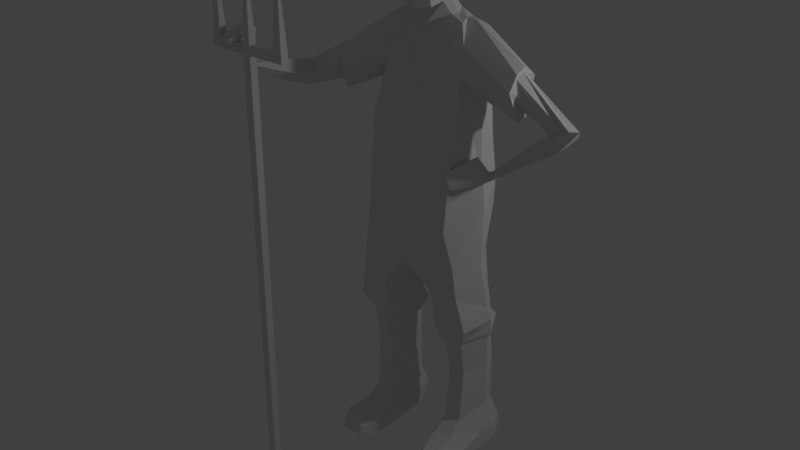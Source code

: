 # Source: farmer.blend  (saved by Blender 2.79.0; exported with 4.5.12 LTS)
import bpy
from mathutils import Matrix  # noqa: F401  (used for matrix-valued properties, if any)

bpy.ops.wm.read_factory_settings(use_empty=True)
scene = bpy.context.scene
scene.name = 'Scene'

# ---- collections
col_collection_1 = bpy.data.collections.new('Collection 1'); scene.collection.children.link(col_collection_1)

# ---- materials (node trees are filled in below, after node groups)
mat_material = bpy.data.materials.new('Material')
mat_material.alpha_threshold = 0.0
mat_material.use_transparent_shadow = False
mat_material.roughness = 0.5
mat_material.line_color = (0.0, 0.0, 0.0, 1.0)

# ---- material node trees

# ---- world
world_world = bpy.data.worlds.new('World'); scene.world = world_world
world_world.color = (0.05088, 0.05088, 0.05088)
world_world.use_sun_shadow = False
world_world.sun_shadow_jitter_overblur = 0.0
world_world.cycles.sampling_method = 'MANUAL'

# ---- lights
light_lamp = bpy.data.lights.new('Lamp', 'POINT')
light_lamp.transmission_factor = 0.0
light_lamp.cutoff_distance = 30.0
light_lamp.energy = 100.0
light_lamp.shadow_buffer_clip_start = 1.001
light_lamp.shadow_soft_size = 0.1
light_lamp.shadow_maximum_resolution = 0.006
light_lamp.use_absolute_resolution = True

# ---- meshes
me_cube_004 = bpy.data.meshes.new('Cube.004')
me_cube_004.from_pydata([(-1.063, -0.4157, 5.048), (-1.044, -0.4957, 4.89), (-1.082, -0.2934, 5.079), (-0.6292, 0.1734, 4.16), (-0.5728, -0.5032, 4.349), (-0.6879, -0.1179, 3.798), (-0.6628, 0.2198, 3.613), (-0.5172, 0.2539, 4.994), (-0.5597, -0.5836, 3.607), (-0.7816, -0.1929, 3.707), (-0.517, -0.3341, 4.947), (-0.6682, -0.09898, 4.685), (-0.6429, 0.2276, 3.294), (-0.5546, -0.6277, 3.165), (-0.8089, -0.193, 3.404), (-0.8543, 0.146, 0.003167), (-0.8451, -0.155, 0.003053), (-0.7749, 0.3444, 0.001753), (-0.4231, 0.3444, 0.002414), (-0.3458, -0.1577, 0.001734), (-0.3475, 0.1453, 0.001715), (-0.3646, 0.03876, 0.5287), (-0.6649, -0.3571, 0.4585), (-0.6783, 0.285, 0.5162), (-0.8901, -0.06733, 1.891), (-0.6404, 0.2491, 1.838), (-0.393, -0.5512, 1.871), (-0.8002, -0.5013, 1.867), (-0.4063, 0.2372, 1.809), (-0.1518, 0.02276, 1.789), (-0.4604, 0.285, 0.4798), (-0.4341, -0.3571, 0.43), (-0.7763, 0.03875, 0.5689), (-0.6045, 0.1601, 2.716), (-0.653, -0.5713, 2.719), (-0.01508, -0.2124, 2.5), (-0.8101, -0.2295, 2.718), (-0.1671, -0.6221, 2.497), (-0.1446, 0.1392, 2.747), (-0.8587, -0.125, 2.076), (-0.347, -0.5793, 2.322), (-0.2921, 0.2165, 2.028), (-0.6522, 0.168, 2.221), (-0.7022, -0.557, 2.322), (-0.1297, -0.1334, 2.022), (-0.834, -0.06603, 1.598), (-0.4776, -0.432, 1.587), (-0.4286, 0.2524, 1.603), (-0.6231, 0.2807, 1.632), (-0.6772, -0.3968, 1.619), (-0.3203, -0.06319, 1.526), (-0.7929, 0.01107, 1.138), (-0.4694, -0.3168, 1.148), (-0.4386, 0.2458, 1.084), (-0.704, 0.2469, 1.126), (-0.6753, -0.3166, 1.178), (-0.3674, 0.001684, 1.069), (-0.8373, -0.4721, -0.0124), (-0.3453, -0.4738, -0.005636), (-0.6882, -0.5613, 0.3086), (-0.4455, -0.5613, 0.3073), (-0.8377, -0.8383, -0.01556), (-0.3573, -0.8379, -0.01022), (-0.6959, -0.6967, 0.2663), (-0.4568, -0.6967, 0.2581), (-1.083, -0.3329, 4.612), (-1.103, -0.1988, 4.603), (-1.103, -0.1692, 4.947), (-0.6506, 0.3734, 1.681), (-0.7103, -0.4121, 1.653), (-0.2347, -0.03726, 1.589), (-0.4854, -0.4937, 1.615), (-0.8708, -0.04712, 1.686), (-0.3983, 0.3015, 1.641), (-0.8479, 0.1222, 0.2045), (-0.3212, -0.1755, 0.2008), (-0.3974, 0.3585, 0.1986), (-0.319, 0.1208, 0.2026), (-0.8401, -0.171, 0.2049), (-0.762, 0.3587, 0.1964), (-0.3249, -0.4865, 0.1494), (-0.8366, -0.4844, 0.1404), (-0.3407, -0.7749, 0.1695), (-0.8403, -0.7752, 0.1725), (-0.7388, -0.9891, 0.03989), (-0.4632, -0.9891, 0.04441), (-0.661, -0.9275, 0.2565), (-0.524, -0.9275, 0.2519), (-0.4588, -0.9746, 0.1488), (-0.7456, -0.9746, 0.1463), (-0.4642, 0.2406, 5.42), (-0.494, -0.2505, 5.289), (-0.5004, -0.03389, 5.536), (-0.1668, -0.01739, 5.776), (-0.2221, 0.06812, 5.61), (-0.2405, -0.1444, 5.576), (-0.2869, -0.06761, 5.577), (-0.1771, -0.2082, 5.722), (-0.203, -0.1292, 5.752), (-1.139, -0.1466, 4.975), (-1.038, -0.4389, 5.046), (-1.07, -0.2905, 5.101), (-1.105, -0.189, 4.491), (-1.021, -0.5754, 4.874), (-1.092, -0.3853, 4.491), (-1.62, -0.4537, 4.586), (-1.484, -0.6047, 4.746), (-1.554, -0.5234, 4.786), (-1.563, -0.5835, 4.478), (-1.357, -0.6704, 4.668), (-1.398, -0.6832, 4.545), (-1.616, -0.9158, 4.801), (-1.422, -0.8934, 4.901), (-1.547, -0.882, 4.869), (-1.602, -0.9646, 4.68), (-1.356, -0.9667, 4.756), (-1.572, -0.9688, 4.632), (-1.41, -1.566, 5.143), (-1.384, -1.576, 5.062), (-1.345, -1.541, 5.106), (-1.486, -1.613, 5.124), (-1.471, -1.651, 5.032), (-1.502, -1.634, 5.111), (-0.2052, -0.07926, 5.88), (-0.1941, -0.4455, 5.705), (-0.2398, -0.1948, 5.807), (-0.2093, -0.0369, 6.355), (-0.2091, -0.5587, 6.29), (-0.313, -0.3765, 6.291), (-0.252, -0.04885, 6.037), (-0.3344, -0.1811, 6.125), (-0.2486, -0.5733, 6.029), (-0.2259, -0.3003, 6.466), (-0.1569, -0.4883, 6.436), (-0.1978, -0.1349, 6.468), (-1.427, -1.598, 5.187), (-1.344, -1.679, 5.177), (-1.329, -1.61, 5.188), (-1.495, -1.634, 5.168), (-1.412, -1.727, 5.173), (-1.477, -1.691, 5.168), (-1.437, -1.741, 5.518), (-1.196, -1.695, 5.526), (-1.25, -1.665, 5.538), (-1.491, -1.816, 5.457), (-1.238, -1.735, 5.394), (-1.449, -1.814, 5.375), (-1.336, -2.092, 5.449), (-1.188, -2.08, 5.445), (-1.217, -2.084, 5.462), (-1.387, -2.113, 5.406), (-1.228, -2.081, 5.409), (-1.369, -2.124, 5.384), (-0.2634, 0.303, 5.34), (-0.3163, -0.2405, 5.293), (-0.3936, -0.0547, 5.556), (-0.3431, 0.1376, 5.507), (-0.3966, -0.15, 5.509), (-1.153, -1.941, -0.02691), (-1.153, -1.941, 5.395), (-1.153, -1.841, -0.02691), (-1.153, -1.841, 5.395), (-1.053, -1.941, -0.02691), (-1.053, -1.941, 5.395), (-1.053, -1.841, -0.02691), (-1.053, -1.841, 5.395), (-1.153, -1.941, 5.284), (-1.153, -1.841, 5.284), (-1.053, -1.841, 5.284), (-1.053, -1.941, 5.284), (-1.503, -1.941, 5.284), (-1.503, -1.941, 5.395), (-1.503, -1.841, 5.395), (-0.7029, -1.841, 5.395), (-0.7029, -1.941, 5.395), (-1.503, -1.841, 5.284), (-0.7029, -1.841, 5.284), (-0.7029, -1.941, 5.284), (-1.623, -1.941, 5.284), (-1.623, -1.941, 5.395), (-1.623, -1.841, 5.395), (-0.5829, -1.841, 5.395), (-0.5829, -1.941, 5.395), (-1.623, -1.841, 5.284), (-0.5829, -1.841, 5.284), (-0.5829, -1.941, 5.284), (-1.108, -1.896, 6.395), (-1.098, -1.886, 6.395), (-1.557, -1.896, 6.395), (-0.6489, -1.896, 6.395), (-1.569, -1.896, 6.395), (-0.6369, -1.896, 6.395), (0.0, 0.3067, 4.013), (0.0, -0.6265, 4.294), (0.0, 0.3277, 3.515), (0.0, -0.7381, 3.53), (0.0, 0.3283, 4.516), (0.0, -0.5604, 4.631), (0.0, 0.2754, 2.902), (0.0, -0.6622, 2.631), (0.0, -0.2541, 2.482), (0.0, -0.2124, 2.499), (1.177, -0.2145, 5.054), (1.196, -0.2336, 4.889), (1.168, -0.09495, 5.117), (0.0, 0.3143, 5.007), (0.0, -0.4298, 4.986), (0.0, 0.1437, 5.549), (-0.004883, -0.2739, 5.452), (0.0, 0.01202, 5.947), (0.0, -0.5284, 5.68), (0.0, -0.1948, 5.806), (0.0, 0.06172, 6.381), (0.0, -0.6209, 6.281), (0.0, 0.1111, 6.169), (0.0, -0.6457, 5.985), (0.0, -0.3103, 6.519), (0.0, -0.5218, 6.46), (0.0, -0.1218, 6.502), (0.6292, 0.1734, 4.16), (0.5728, -0.5032, 4.349), (0.6879, -0.1179, 3.798), (0.6628, 0.2198, 3.613), (0.5172, 0.2539, 4.994), (0.5597, -0.5836, 3.607), (0.7816, -0.1929, 3.707), (0.517, -0.3341, 4.947), (0.6682, -0.09898, 4.685), (0.6429, 0.2276, 3.294), (0.5546, -0.6277, 3.165), (0.8089, -0.193, 3.404), (0.8543, 0.146, 0.003167), (0.8451, -0.155, 0.003053), (0.7749, 0.3444, 0.001753), (0.4231, 0.3444, 0.002414), (0.3458, -0.1577, 0.001734), (0.3475, 0.1453, 0.001715), (0.3646, 0.03876, 0.5287), (0.6649, -0.3571, 0.4585), (0.6783, 0.285, 0.5162), (0.8901, -0.06733, 1.891), (0.6404, 0.2491, 1.838), (0.393, -0.5512, 1.871), (0.8002, -0.5013, 1.867), (0.4063, 0.2372, 1.809), (0.1518, 0.02276, 1.789), (0.4604, 0.285, 0.4798), (0.4341, -0.3571, 0.43), (0.7763, 0.03875, 0.5689), (0.6045, 0.1601, 2.716), (0.653, -0.5713, 2.719), (0.01508, -0.2124, 2.5), (0.8101, -0.2295, 2.718), (0.1671, -0.6221, 2.497), (0.1446, 0.1392, 2.747), (0.8587, -0.125, 2.076), (0.347, -0.5793, 2.322), (0.2921, 0.2165, 2.028), (0.6522, 0.168, 2.221), (0.7022, -0.557, 2.322), (0.1297, -0.1334, 2.022), (0.834, -0.06603, 1.598), (0.4776, -0.432, 1.587), (0.4286, 0.2524, 1.603), (0.6231, 0.2807, 1.632), (0.6772, -0.3968, 1.619), (0.3203, -0.06319, 1.526), (0.7929, 0.01107, 1.138), (0.4694, -0.3168, 1.148), (0.4386, 0.2458, 1.084), (0.704, 0.2469, 1.126), (0.6753, -0.3166, 1.178), (0.3674, 0.001684, 1.069), (0.8373, -0.4721, -0.0124), (0.3453, -0.4738, -0.005636), (0.6882, -0.5613, 0.3086), (0.4455, -0.5613, 0.3073), (0.8377, -0.8383, -0.01556), (0.3573, -0.8379, -0.01022), (0.6959, -0.6967, 0.2663), (0.4568, -0.6967, 0.2581), (1.165, -0.09955, 4.674), (1.153, 0.03562, 4.665), (1.156, 0.03965, 5.028), (0.6506, 0.3734, 1.681), (0.7103, -0.4121, 1.653), (0.2347, -0.03726, 1.589), (0.4854, -0.4937, 1.615), (0.8708, -0.04712, 1.686), (0.3983, 0.3015, 1.641), (0.8479, 0.1222, 0.2045), (0.3212, -0.1755, 0.2008), (0.3974, 0.3585, 0.1986), (0.319, 0.1208, 0.2026), (0.8401, -0.171, 0.2049), (0.762, 0.3587, 0.1964), (0.3249, -0.4865, 0.1494), (0.8366, -0.4844, 0.1404), (0.3407, -0.7749, 0.1695), (0.8403, -0.7752, 0.1725), (0.7388, -0.9891, 0.03989), (0.4632, -0.9891, 0.04441), (0.661, -0.9275, 0.2565), (0.524, -0.9275, 0.2519), (0.4588, -0.9746, 0.1488), (0.7456, -0.9746, 0.1463), (0.4642, 0.2406, 5.42), (0.494, -0.2505, 5.289), (0.5004, -0.03389, 5.536), (0.1668, -0.01739, 5.776), (0.2221, 0.06812, 5.61), (0.2405, -0.1444, 5.576), (0.2869, -0.06761, 5.577), (0.1771, -0.2082, 5.722), (0.0, 0.03886, 5.791), (0.0, -0.2633, 5.714), (0.203, -0.1292, 5.752), (1.199, 0.09476, 5.035), (1.173, -0.2131, 5.108), (1.173, -0.06122, 5.163), (1.146, 0.04568, 4.553), (1.178, -0.3497, 4.935), (1.178, -0.1484, 4.551), (1.863, -0.008944, 4.57), (1.71, -0.07572, 4.548), (1.781, -0.08987, 4.576), (1.821, 0.05591, 4.473), (1.515, -0.05591, 4.451), (1.508, 0.0405, 4.455), (1.662, -0.06835, 4.302), (1.374, -0.1604, 4.349), (1.507, -0.1671, 4.324), (1.643, 0.06606, 4.291), (1.336, -0.02531, 4.33), (1.39, 0.05101, 4.305), (0.915, -0.2113, 3.893), (0.8948, -0.1499, 3.896), (0.9171, -0.2009, 3.922), (0.9349, -0.2271, 3.831), (0.8469, -0.1097, 3.835), (0.9147, -0.1498, 3.793), (0.2052, -0.07926, 5.88), (0.1941, -0.4455, 5.705), (0.2398, -0.1948, 5.807), (0.2093, -0.0369, 6.355), (0.2091, -0.5587, 6.29), (0.313, -0.3765, 6.291), (0.252, -0.04885, 6.037), (0.3344, -0.1811, 6.125), (0.2486, -0.5733, 6.029), (0.2259, -0.3003, 6.466), (0.1569, -0.4883, 6.436), (0.1978, -0.1349, 6.468), (0.8927, -0.2502, 3.838), (0.7859, -0.234, 3.852), (0.8706, -0.2191, 3.9), (0.8953, -0.2522, 3.794), (0.7548, -0.2049, 3.808), (0.8567, -0.2173, 3.773), (0.8959, -0.3859, 3.883), (0.7816, -0.3257, 4.098), (0.8358, -0.3429, 4.072), (0.8521, -0.4047, 3.783), (0.7023, -0.3078, 3.99), (0.7759, -0.3534, 3.781), (0.6197, -0.6199, 3.799), (0.5355, -0.6115, 3.922), (0.5619, -0.6242, 3.904), (0.6121, -0.6077, 3.731), (0.5357, -0.5889, 3.873), (0.5823, -0.6036, 3.731), (0.0, 0.3391, 4.875), (0.0, -0.5297, 4.888), (0.2634, 0.303, 5.34), (0.3163, -0.2405, 5.293), (0.3936, -0.0547, 5.556), (0.3431, 0.1376, 5.507), (0.3966, -0.15, 5.509)], [(201, 200), (211, 210), (209, 211)], [(100, 103, 1, 0), (7, 3, 192, 196), (194, 6, 12, 198), (3, 7, 11, 5), (4, 10, 197, 193), (5, 11, 10, 4), (75, 19, 58, 80), (79, 74, 15, 17), (6, 9, 14, 12), (8, 195, 199, 13), (15, 16, 19, 20), (17, 15, 20, 18), (77, 76, 18, 20), (76, 79, 17, 18), (74, 78, 16, 15), (75, 77, 20, 19), (51, 55, 22, 32), (52, 56, 21, 31), (40, 44, 29, 26), (39, 43, 27, 24), (41, 42, 25, 28), (44, 41, 28, 29), (42, 39, 24, 25), (43, 40, 26, 27), (71, 70, 50, 46), (13, 199, 37, 34), (12, 14, 36, 33), (200, 198, 38, 35), (198, 12, 33, 38), (199, 200, 35, 37), (34, 37, 40, 43), (33, 36, 39, 42), (35, 38, 41, 44), (38, 33, 42, 41), (37, 35, 44, 40), (72, 69, 49, 45), (73, 68, 48, 47), (70, 73, 47, 50), (68, 72, 45, 48), (69, 71, 46, 49), (46, 50, 56, 52), (45, 49, 55, 51), (47, 48, 54, 53), (50, 47, 53, 56), (48, 45, 51, 54), (49, 46, 52, 55), (53, 54, 23, 30), (56, 53, 30, 21), (54, 51, 32, 23), (55, 52, 31, 22), (80, 58, 62, 82), (22, 31, 60, 59), (19, 16, 57, 58), (78, 22, 59, 81), (63, 64, 87, 86), (81, 59, 63, 83), (58, 57, 61, 62), (59, 60, 64, 63), (99, 101, 2, 67), (193, 195, 8, 4), (5, 9, 6, 3), (27, 26, 71, 69), (25, 24, 72, 68), (29, 28, 73, 70), (28, 25, 68, 73), (24, 27, 69, 72), (26, 29, 70, 71), (57, 81, 83, 61), (61, 83, 89, 84), (16, 78, 81, 57), (60, 80, 82, 64), (31, 21, 77, 75), (32, 22, 78, 74), (30, 23, 79, 76), (21, 30, 76, 77), (23, 32, 74, 79), (31, 75, 80, 60), (89, 88, 85, 84), (86, 87, 88, 89), (82, 62, 85, 88), (64, 82, 88, 87), (83, 63, 86, 89), (62, 61, 84, 85), (43, 39, 36, 34), (153, 205, 207, 94, 156), (90, 92, 101, 99), (372, 154, 206), (7, 90, 99, 102), (155, 156, 94, 96), (94, 207, 314, 93), (157, 155, 96, 95), (154, 91, 157), (98, 93, 123, 125), (93, 314, 209, 123), (95, 96, 98, 97), (96, 94, 93, 98), (208, 95, 97, 315), (153, 371, 205), (65, 66, 108, 110), (66, 67, 105, 108), (11, 7, 102, 104), (91, 10, 103, 100), (10, 11, 104, 103), (92, 91, 100, 101), (107, 106, 112, 113), (109, 110, 116, 115), (67, 2, 107, 105), (0, 1, 109, 106), (1, 65, 110, 109), (2, 0, 106, 107), (111, 113, 119, 117), (116, 114, 120, 122), (108, 105, 111, 114), (110, 108, 114, 116), (105, 107, 113, 111), (106, 109, 115, 112), (119, 118, 136, 137), (121, 122, 140, 139), (112, 115, 121, 118), (115, 116, 122, 121), (113, 112, 118, 119), (114, 111, 117, 120), (315, 97, 124, 210), (97, 98, 125, 124), (127, 128, 132, 133), (129, 214, 212, 126), (126, 134, 128, 130), (215, 131, 127, 213), (131, 130, 128, 127), (124, 125, 130, 131), (210, 124, 131, 215), (125, 123, 129, 130), (123, 209, 214, 129), (130, 129, 126), (132, 216, 217, 133), (213, 127, 133, 217), (134, 218, 216, 132), (126, 212, 218, 134), (135, 137, 143, 141), (140, 138, 144, 146), (120, 117, 135, 138), (122, 120, 138, 140), (117, 119, 137, 135), (118, 121, 139, 136), (143, 142, 148, 149), (145, 146, 152, 151), (136, 139, 145, 142), (139, 140, 146, 145), (137, 136, 142, 143), (138, 135, 141, 144), (152, 149, 148, 151), (150, 147, 149, 152), (144, 141, 147, 150), (146, 144, 150, 152), (141, 143, 149, 147), (142, 145, 151, 148), (132, 128, 134), (13, 14, 9, 8), (34, 36, 14, 13), (103, 104, 65, 1), (101, 100, 0, 2), (4, 8, 9, 5), (102, 99, 67, 66), (104, 102, 66, 65), (3, 6, 194, 192), (90, 7, 196, 371, 153), (206, 154, 157, 95, 208), (91, 92, 155, 157), (92, 90, 156, 155), (10, 91, 154, 372, 197), (90, 153, 156), (167, 166, 170, 175), (167, 161, 165, 168), (166, 159, 171, 170), (169, 163, 159, 166), (160, 164, 162, 158), (171, 172, 188), (162, 169, 166, 158), (164, 168, 169, 162), (160, 167, 168, 164), (158, 166, 167, 160), (182, 181, 191), (172, 175, 183, 180), (165, 163, 174, 173), (169, 168, 176, 177), (163, 169, 177, 174), (159, 161, 172, 171), (161, 167, 175, 172), (168, 165, 173, 176), (178, 179, 180, 183), (184, 181, 182, 185), (177, 176, 184, 185), (176, 173, 181, 184), (180, 179, 190), (170, 171, 179, 178), (175, 170, 178, 183), (174, 177, 185, 182), (159, 163, 186), (172, 180, 190, 188), (163, 165, 187, 186), (181, 173, 189, 191), (165, 161, 186, 187), (173, 174, 189), (179, 171, 188, 190), (161, 159, 186), (174, 182, 191, 189), (318, 202, 203, 321), (223, 196, 192, 219), (194, 198, 228, 222), (219, 221, 227, 223), (220, 193, 197, 226), (221, 220, 226, 227), (291, 296, 274, 235), (295, 233, 231, 290), (222, 228, 230, 225), (224, 229, 199, 195), (231, 236, 235, 232), (233, 234, 236, 231), (293, 236, 234, 292), (292, 234, 233, 295), (290, 231, 232, 294), (291, 235, 236, 293), (267, 248, 238, 271), (268, 247, 237, 272), (256, 242, 245, 260), (255, 240, 243, 259), (257, 244, 241, 258), (260, 245, 244, 257), (258, 241, 240, 255), (259, 243, 242, 256), (287, 262, 266, 286), (229, 250, 253, 199), (228, 249, 252, 230), (200, 251, 254, 198), (198, 254, 249, 228), (199, 253, 251, 200), (250, 259, 256, 253), (249, 258, 255, 252), (251, 260, 257, 254), (254, 257, 258, 249), (253, 256, 260, 251), (288, 261, 265, 285), (289, 263, 264, 284), (286, 266, 263, 289), (284, 264, 261, 288), (285, 265, 262, 287), (262, 268, 272, 266), (261, 267, 271, 265), (263, 269, 270, 264), (266, 272, 269, 263), (264, 270, 267, 261), (265, 271, 268, 262), (269, 246, 239, 270), (272, 237, 246, 269), (270, 239, 248, 267), (271, 238, 247, 268), (296, 298, 278, 274), (238, 275, 276, 247), (235, 274, 273, 232), (294, 297, 275, 238), (279, 302, 303, 280), (297, 299, 279, 275), (274, 278, 277, 273), (275, 279, 280, 276), (317, 283, 204, 319), (193, 220, 224, 195), (221, 219, 222, 225), (243, 285, 287, 242), (241, 284, 288, 240), (245, 286, 289, 244), (244, 289, 284, 241), (240, 288, 285, 243), (242, 287, 286, 245), (273, 277, 299, 297), (277, 300, 305, 299), (232, 273, 297, 294), (276, 280, 298, 296), (247, 291, 293, 237), (248, 290, 294, 238), (246, 292, 295, 239), (237, 293, 292, 246), (239, 295, 290, 248), (247, 276, 296, 291), (305, 300, 301, 304), (302, 305, 304, 303), (298, 304, 301, 278), (280, 303, 304, 298), (299, 305, 302, 279), (278, 301, 300, 277), (259, 250, 252, 255), (373, 376, 310, 207, 205), (306, 317, 319, 308), (372, 206, 374), (223, 320, 317, 306), (375, 312, 310, 376), (310, 309, 314, 207), (377, 311, 312, 375), (374, 377, 307), (316, 343, 341, 309), (309, 341, 209, 314), (311, 313, 316, 312), (312, 316, 309, 310), (208, 315, 313, 311), (373, 205, 371), (281, 328, 326, 282), (282, 326, 323, 283), (227, 322, 320, 223), (307, 318, 321, 226), (226, 321, 322, 227), (308, 319, 318, 307), (325, 331, 330, 324), (327, 333, 334, 328), (283, 323, 325, 204), (202, 324, 327, 203), (203, 327, 328, 281), (204, 325, 324, 202), (329, 335, 337, 331), (334, 340, 338, 332), (326, 332, 329, 323), (328, 334, 332, 326), (323, 329, 331, 325), (324, 330, 333, 327), (337, 355, 354, 336), (339, 357, 358, 340), (330, 336, 339, 333), (333, 339, 340, 334), (331, 337, 336, 330), (332, 338, 335, 329), (315, 210, 342, 313), (313, 342, 343, 316), (345, 351, 350, 346), (347, 344, 212, 214), (344, 348, 346, 352), (215, 213, 345, 349), (349, 345, 346, 348), (342, 349, 348, 343), (210, 215, 349, 342), (343, 348, 347, 341), (341, 347, 214, 209), (348, 344, 347), (350, 351, 217, 216), (213, 217, 351, 345), (352, 350, 216, 218), (344, 352, 218, 212), (353, 359, 361, 355), (358, 364, 362, 356), (338, 356, 353, 335), (340, 358, 356, 338), (335, 353, 355, 337), (336, 354, 357, 339), (361, 367, 366, 360), (363, 369, 370, 364), (354, 360, 363, 357), (357, 363, 364, 358), (355, 361, 360, 354), (356, 362, 359, 353), (370, 369, 366, 367), (368, 370, 367, 365), (362, 368, 365, 359), (364, 370, 368, 362), (359, 365, 367, 361), (360, 366, 369, 363), (350, 352, 346), (229, 224, 225, 230), (250, 229, 230, 252), (321, 203, 281, 322), (319, 204, 202, 318), (220, 221, 225, 224), (320, 282, 283, 317), (322, 281, 282, 320), (219, 192, 194, 222), (306, 373, 371, 196, 223), (206, 208, 311, 377, 374), (307, 377, 375, 308), (308, 375, 376, 306), (226, 197, 372, 374, 307), (306, 376, 373)])
_uv = me_cube_004.uv_layers.new(name='UVMap')
_uv.uv.foreach_set('vector', [0.1587, 0.4404, 0.1578, 0.4727, 0.159, 0.4696, 0.1601, 0.44, 0.3869, 0.04751, 0.3972, 0.1064, 0.3529, 0.1185, 0.3515, 0.08279, 0.3543, 0.1539, 0.4011, 0.1451, 0.4005, 0.1678, 0.356, 0.1974, 0.1365, 0.6067, 0.1305, 0.4502, 0.1386, 0.5081, 0.1397, 0.6748, 0.3926, 0.09316, 0.3928, 0.05058, 0.3512, 0.07465, 0.3521, 0.09854, 0.1397, 0.6748, 0.1386, 0.5081, 0.1349, 0.4589, 0.1335, 0.5713, 0.6605, 0.07014, 0.6538, 0.03782, 0.6145, 0.06846, 0.6197, 0.09359, 0.7017, 0.043, 0.6802, 0.06301, 0.6733, 0.02685, 0.6916, 0.01113, 0.4011, 0.1451, 0.4092, 0.1381, 0.412, 0.1596, 0.4005, 0.1678, 0.3938, 0.1459, 0.3542, 0.1528, 0.3567, 0.2166, 0.3946, 0.1773, 0.6733, 0.02685, 0.6549, 0.04216, 0.6538, 0.03782, 0.6723, 0.02289, 0.6916, 0.01113, 0.6733, 0.02685, 0.6723, 0.02289, 0.6909, 0.008397, 0.6784, 0.05593, 0.7004, 0.03822, 0.6909, 0.008397, 0.6723, 0.02289, 0.7004, 0.03822, 0.7017, 0.043, 0.6916, 0.01113, 0.6909, 0.008397, 0.6802, 0.06301, 0.6626, 0.07789, 0.6549, 0.04216, 0.6733, 0.02685, 0.6605, 0.07014, 0.6784, 0.05593, 0.6723, 0.02289, 0.6538, 0.03782, 0.708, 0.1785, 0.69, 0.1878, 0.6773, 0.1348, 0.6926, 0.1213, 0.6872, 0.177, 0.7028, 0.1617, 0.6884, 0.1053, 0.6743, 0.1237, 0.3825, 0.2445, 0.3679, 0.2664, 0.3701, 0.2829, 0.387, 0.2764, 0.4195, 0.2605, 0.4077, 0.2435, 0.4159, 0.2755, 0.4223, 0.2736, 0.3794, 0.2655, 0.4045, 0.2508, 0.4047, 0.278, 0.3881, 0.2808, 0.3679, 0.2664, 0.3794, 0.2655, 0.3881, 0.2808, 0.3701, 0.2829, 0.4045, 0.2508, 0.4195, 0.2605, 0.4223, 0.2736, 0.4047, 0.278, 0.4077, 0.2435, 0.3825, 0.2445, 0.387, 0.2764, 0.4159, 0.2755, 0.3945, 0.3009, 0.3768, 0.3034, 0.3831, 0.3077, 0.3941, 0.303, 0.3946, 0.1773, 0.3567, 0.2166, 0.369, 0.2258, 0.4029, 0.2087, 0.4005, 0.1678, 0.412, 0.1596, 0.414, 0.2083, 0.3994, 0.209, 0.3571, 0.2272, 0.356, 0.1974, 0.3667, 0.2081, 0.3582, 0.2259, 0.356, 0.1974, 0.4005, 0.1678, 0.3994, 0.209, 0.3667, 0.2081, 0.3567, 0.2166, 0.3571, 0.2272, 0.3582, 0.2259, 0.369, 0.2258, 0.4029, 0.2087, 0.369, 0.2258, 0.3825, 0.2445, 0.4077, 0.2435, 0.3994, 0.209, 0.414, 0.2083, 0.4195, 0.2605, 0.4045, 0.2508, 0.3582, 0.2259, 0.3667, 0.2081, 0.3794, 0.2655, 0.3679, 0.2664, 0.3667, 0.2081, 0.3994, 0.209, 0.4045, 0.2508, 0.3794, 0.2655, 0.369, 0.2258, 0.3582, 0.2259, 0.3679, 0.2664, 0.3825, 0.2445, 0.4217, 0.2948, 0.4104, 0.2976, 0.4082, 0.3001, 0.4194, 0.3012, 0.3883, 0.2993, 0.4061, 0.2958, 0.4043, 0.2993, 0.3906, 0.3019, 0.3768, 0.3034, 0.3883, 0.2993, 0.3906, 0.3019, 0.3831, 0.3077, 0.4061, 0.2958, 0.4217, 0.2948, 0.4194, 0.3012, 0.4043, 0.2993, 0.4104, 0.2976, 0.3945, 0.3009, 0.3941, 0.303, 0.4082, 0.3001, 0.6915, 0.2516, 0.7152, 0.2181, 0.7028, 0.1617, 0.6872, 0.177, 0.7199, 0.2356, 0.6969, 0.2565, 0.69, 0.1878, 0.708, 0.1785, 0.7485, 0.2077, 0.7531, 0.2123, 0.7274, 0.1622, 0.7236, 0.1481, 0.7152, 0.2181, 0.7485, 0.2077, 0.7236, 0.1481, 0.7028, 0.1617, 0.7531, 0.2123, 0.7199, 0.2356, 0.708, 0.1785, 0.7274, 0.1622, 0.6969, 0.2565, 0.6915, 0.2516, 0.6872, 0.177, 0.69, 0.1878, 0.7236, 0.1481, 0.7274, 0.1622, 0.7058, 0.1048, 0.7026, 0.09274, 0.7028, 0.1617, 0.7236, 0.1481, 0.7026, 0.09274, 0.6884, 0.1053, 0.7274, 0.1622, 0.708, 0.1785, 0.6926, 0.1213, 0.7058, 0.1048, 0.69, 0.1878, 0.6872, 0.177, 0.6743, 0.1237, 0.6773, 0.1348, 0.6197, 0.09359, 0.6145, 0.06846, 0.5702, 0.1052, 0.5836, 0.1288, 0.6773, 0.1348, 0.6743, 0.1237, 0.624, 0.12, 0.6251, 0.1243, 0.6538, 0.03782, 0.6549, 0.04216, 0.6153, 0.07166, 0.6145, 0.06846, 0.6626, 0.07789, 0.6773, 0.1348, 0.6251, 0.1243, 0.6211, 0.09875, 0.596, 0.1421, 0.5949, 0.1379, 0.5713, 0.1578, 0.5717, 0.1593, 0.6211, 0.09875, 0.6251, 0.1243, 0.596, 0.1421, 0.5848, 0.1333, 0.6145, 0.06846, 0.6153, 0.07166, 0.5705, 0.1063, 0.5702, 0.1052, 0.6251, 0.1243, 0.624, 0.12, 0.5949, 0.1379, 0.596, 0.1421, 0.1642, 0.4537, 0.1604, 0.43, 0.1611, 0.4342, 0.1622, 0.4589, 0.3521, 0.09854, 0.3542, 0.1528, 0.3938, 0.1459, 0.3926, 0.09316, 0.4023, 0.1319, 0.4092, 0.1381, 0.4011, 0.1451, 0.3972, 0.1064, 0.4159, 0.2755, 0.387, 0.2764, 0.3945, 0.3009, 0.4104, 0.2976, 0.4047, 0.278, 0.4223, 0.2736, 0.4217, 0.2948, 0.4061, 0.2958, 0.3701, 0.2829, 0.3881, 0.2808, 0.3883, 0.2993, 0.3768, 0.3034, 0.3881, 0.2808, 0.4047, 0.278, 0.4061, 0.2958, 0.3883, 0.2993, 0.4223, 0.2736, 0.4159, 0.2755, 0.4104, 0.2976, 0.4217, 0.2948, 0.387, 0.2764, 0.3701, 0.2829, 0.3768, 0.3034, 0.3945, 0.3009, 0.6153, 0.07166, 0.6211, 0.09875, 0.5848, 0.1333, 0.5705, 0.1063, 0.5705, 0.1063, 0.5848, 0.1333, 0.5609, 0.1352, 0.5549, 0.1187, 0.6549, 0.04216, 0.6626, 0.07789, 0.6211, 0.09875, 0.6153, 0.07166, 0.624, 0.12, 0.6197, 0.09359, 0.5836, 0.1288, 0.5949, 0.1379, 0.6743, 0.1237, 0.6884, 0.1053, 0.6784, 0.05593, 0.6605, 0.07014, 0.6926, 0.1213, 0.6773, 0.1348, 0.6626, 0.07789, 0.6802, 0.06301, 0.7026, 0.09274, 0.7058, 0.1048, 0.7017, 0.043, 0.7004, 0.03822, 0.6884, 0.1053, 0.7026, 0.09274, 0.7004, 0.03822, 0.6784, 0.05593, 0.7058, 0.1048, 0.6926, 0.1213, 0.6802, 0.06301, 0.7017, 0.043, 0.6743, 0.1237, 0.6605, 0.07014, 0.6197, 0.09359, 0.624, 0.12, 0.5609, 0.1352, 0.5607, 0.1345, 0.5549, 0.1187, 0.5549, 0.1187, 0.5717, 0.1593, 0.5713, 0.1578, 0.5607, 0.1345, 0.5609, 0.1352, 0.5836, 0.1288, 0.5702, 0.1052, 0.5549, 0.1187, 0.5607, 0.1345, 0.5949, 0.1379, 0.5836, 0.1288, 0.5607, 0.1345, 0.5713, 0.1578, 0.5848, 0.1333, 0.596, 0.1421, 0.5717, 0.1593, 0.5609, 0.1352, 0.5702, 0.1052, 0.5705, 0.1063, 0.5549, 0.1187, 0.5549, 0.1187, 0.4077, 0.2435, 0.4195, 0.2605, 0.414, 0.2083, 0.4029, 0.2087, 0.1167, 0.3852, 0.1024, 0.4474, 0.1024, 0.3457, 0.1144, 0.3345, 0.121, 0.3537, 0.1276, 0.37, 0.1295, 0.3484, 0.1604, 0.43, 0.1642, 0.4537, 0.3505, 0.05636, 0.3811, 0.02647, 0.3502, 0.0494, 0.1305, 0.4502, 0.1276, 0.37, 0.1642, 0.4537, 0.1623, 0.5446, 0.1237, 0.3447, 0.121, 0.3537, 0.1144, 0.3345, 0.118, 0.3407, 0.6415, 0.9367, 0.6186, 0.9464, 0.605, 0.6098, 0.6216, 0.6129, 0.1257, 0.3534, 0.1237, 0.3447, 0.118, 0.3407, 0.1154, 0.3409, 0.3811, 0.02647, 0.3935, 0.02627, 0.3793, 0.01116, 0.625, 0.6171, 0.6216, 0.6129, 0.6265, 0.5952, 0.6293, 0.6078, 0.6216, 0.6129, 0.605, 0.6098, 0.6066, 0.5831, 0.6265, 0.5952, 0.6431, 0.9426, 0.6477, 0.9425, 0.625, 0.6171, 0.6221, 0.6221, 0.6477, 0.9425, 0.6415, 0.9367, 0.6216, 0.6129, 0.625, 0.6171, 0.6164, 0.9842, 0.6431, 0.9426, 0.6221, 0.6221, 0.6043, 0.6229, 0.3679, 0.02365, 0.3505, 0.05733, 0.3501, 0.04791, 0.5756, 0.9499, 0.5731, 0.9711, 0.5156, 0.5977, 0.5356, 0.582, 0.5731, 0.9711, 0.5731, 0.9758, 0.5088, 0.6183, 0.5156, 0.5977, 0.1386, 0.5081, 0.1305, 0.4502, 0.1623, 0.5446, 0.1616, 0.5447, 0.1361, 0.3948, 0.1349, 0.4589, 0.1578, 0.4727, 0.1587, 0.4404, 0.1349, 0.4589, 0.1386, 0.5081, 0.1616, 0.5447, 0.1578, 0.4727, 0.1295, 0.3484, 0.1361, 0.3948, 0.1587, 0.4404, 0.1604, 0.43, 0.5168, 0.6072, 0.5252, 0.5944, 0.5327, 0.5487, 0.5176, 0.5505, 0.5405, 0.584, 0.5356, 0.582, 0.5147, 0.5367, 0.5407, 0.5371, 0.5731, 0.9758, 0.5756, 0.9561, 0.5168, 0.6072, 0.5088, 0.6183, 0.5779, 0.9368, 0.5803, 0.9241, 0.5405, 0.584, 0.5252, 0.5944, 0.5803, 0.9241, 0.5756, 0.9499, 0.5356, 0.582, 0.5405, 0.584, 0.5756, 0.9561, 0.5779, 0.9368, 0.5252, 0.5944, 0.5168, 0.6072, 0.5093, 0.5451, 0.5176, 0.5505, 0.542, 0.4462, 0.5342, 0.4423, 0.5147, 0.5367, 0.511, 0.5374, 0.5249, 0.4348, 0.5231, 0.4315, 0.5156, 0.5977, 0.5088, 0.6183, 0.5093, 0.5451, 0.511, 0.5374, 0.5356, 0.582, 0.5156, 0.5977, 0.511, 0.5374, 0.5147, 0.5367, 0.5088, 0.6183, 0.5168, 0.6072, 0.5176, 0.5505, 0.5093, 0.5451, 0.5252, 0.5944, 0.5405, 0.584, 0.5407, 0.5371, 0.5327, 0.5487, 0.542, 0.4462, 0.5373, 0.4407, 0.5421, 0.4243, 0.5439, 0.4353, 0.5268, 0.4287, 0.5231, 0.4315, 0.5261, 0.4224, 0.5339, 0.4168, 0.5327, 0.5487, 0.5407, 0.5371, 0.5268, 0.4287, 0.5373, 0.4407, 0.5407, 0.5371, 0.5147, 0.5367, 0.5231, 0.4315, 0.5268, 0.4287, 0.5176, 0.5505, 0.5327, 0.5487, 0.5373, 0.4407, 0.542, 0.4462, 0.511, 0.5374, 0.5093, 0.5451, 0.5342, 0.4423, 0.5249, 0.4348, 0.6043, 0.6229, 0.6221, 0.6221, 0.6237, 0.625, 0.6039, 0.6287, 0.6221, 0.6221, 0.625, 0.6171, 0.6293, 0.6078, 0.6237, 0.625, 0.7333, 0.04777, 0.7438, 0.04778, 0.7367, 0.01786, 0.7295, 0.02283, 0.7351, 0.09108, 0.7111, 0.06774, 0.7132, 0.03161, 0.734, 0.03668, 0.734, 0.03668, 0.7339, 0.01741, 0.7438, 0.04778, 0.7443, 0.07622, 0.607, 0.5766, 0.6324, 0.57, 0.631, 0.5252, 0.6099, 0.5262, 0.6324, 0.57, 0.6419, 0.5537, 0.6414, 0.5252, 0.631, 0.5252, 0.6237, 0.625, 0.6293, 0.6078, 0.6419, 0.5537, 0.6324, 0.57, 0.6039, 0.6287, 0.6237, 0.625, 0.6324, 0.57, 0.607, 0.5766, 0.6293, 0.6078, 0.6265, 0.5952, 0.6328, 0.5685, 0.6419, 0.5537, 0.7288, 0.1178, 0.7089, 0.1056, 0.7111, 0.06774, 0.7351, 0.09108, 0.7443, 0.07622, 0.7351, 0.09108, 0.734, 0.03668, 0.7367, 0.01786, 0.7146, 0.008117, 0.714, 0.01815, 0.7295, 0.02283, 0.7122, 0.04874, 0.7333, 0.04777, 0.7295, 0.02283, 0.714, 0.01815, 0.7339, 0.01741, 0.7144, 0.01097, 0.7146, 0.008117, 0.7367, 0.01786, 0.734, 0.03668, 0.7132, 0.03161, 0.7144, 0.01097, 0.7339, 0.01741, 0.5321, 0.4371, 0.5439, 0.4353, 0.5534, 0.4265, 0.5309, 0.4145, 0.5261, 0.4224, 0.5239, 0.4314, 0.5244, 0.4027, 0.5294, 0.403, 0.5249, 0.4348, 0.5342, 0.4423, 0.5321, 0.4371, 0.5239, 0.4314, 0.5231, 0.4315, 0.5249, 0.4348, 0.5239, 0.4314, 0.5261, 0.4224, 0.5342, 0.4423, 0.542, 0.4462, 0.5439, 0.4353, 0.5321, 0.4371, 0.5373, 0.4407, 0.5268, 0.4287, 0.5339, 0.4168, 0.5421, 0.4243, 0.5534, 0.4265, 0.5599, 0.4217, 0.561, 0.3608, 0.5574, 0.3603, 0.5549, 0.4156, 0.5294, 0.403, 0.5391, 0.354, 0.5561, 0.3607, 0.5421, 0.4243, 0.5339, 0.4168, 0.5549, 0.4156, 0.5599, 0.4217, 0.5339, 0.4168, 0.5261, 0.4224, 0.5294, 0.403, 0.5549, 0.4156, 0.5439, 0.4353, 0.5421, 0.4243, 0.5599, 0.4217, 0.5534, 0.4265, 0.5239, 0.4314, 0.5321, 0.4371, 0.5309, 0.4145, 0.5244, 0.4027, 0.5391, 0.354, 0.5574, 0.3603, 0.561, 0.3608, 0.5561, 0.3607, 0.5369, 0.3557, 0.543, 0.3589, 0.5574, 0.3603, 0.5391, 0.354, 0.5244, 0.4027, 0.5309, 0.4145, 0.543, 0.3589, 0.5369, 0.3557, 0.5294, 0.403, 0.5244, 0.4027, 0.5369, 0.3557, 0.5391, 0.354, 0.5309, 0.4145, 0.5534, 0.4265, 0.5574, 0.3603, 0.543, 0.3589, 0.5599, 0.4217, 0.5549, 0.4156, 0.5561, 0.3607, 0.561, 0.3608, 0.7367, 0.01786, 0.7438, 0.04778, 0.7339, 0.01741, 0.3946, 0.1773, 0.412, 0.1596, 0.4092, 0.1381, 0.3938, 0.1459, 0.4029, 0.2087, 0.414, 0.2083, 0.412, 0.1596, 0.3946, 0.1773, 0.1578, 0.4727, 0.1616, 0.5447, 0.1611, 0.5219, 0.159, 0.4696, 0.1604, 0.43, 0.1587, 0.4404, 0.1601, 0.44, 0.1611, 0.4342, 0.3926, 0.09316, 0.3938, 0.1459, 0.4092, 0.1381, 0.4023, 0.1319, 0.1623, 0.5446, 0.1642, 0.4537, 0.1622, 0.4589, 0.1622, 0.5236, 0.1616, 0.5447, 0.1623, 0.5446, 0.1622, 0.5236, 0.1611, 0.5219, 0.3972, 0.1064, 0.4011, 0.1451, 0.3543, 0.1539, 0.3529, 0.1185, 0.3819, 0.01736, 0.3869, 0.04751, 0.3515, 0.08279, 0.3505, 0.05733, 0.3679, 0.02365, 0.1024, 0.4514, 0.1266, 0.394, 0.1257, 0.3534, 0.1154, 0.3409, 0.1024, 0.3874, 0.3935, 0.02627, 0.3842, 0.009083, 0.3766, 0.00797, 0.3793, 0.01116, 0.3842, 0.009083, 0.3819, 0.01736, 0.3731, 0.01152, 0.3766, 0.00797, 0.3928, 0.05058, 0.3935, 0.02627, 0.3811, 0.02647, 0.3505, 0.05636, 0.3512, 0.07465, 0.3819, 0.01736, 0.3679, 0.02365, 0.3731, 0.01152, 0.4283, 0.9364, 0.4283, 0.9364, 0.4115, 0.9364, 0.4115, 0.9364, 0.4283, 0.9364, 0.4283, 0.9417, 0.4331, 0.9417, 0.4331, 0.9364, 0.4283, 0.9364, 0.4283, 0.9417, 0.4115, 0.9417, 0.4115, 0.9364, 0.4331, 0.9364, 0.4331, 0.9417, 0.4283, 0.9417, 0.4283, 0.9364, 0.4283, 0.6814, 0.4331, 0.6814, 0.4331, 0.6814, 0.4283, 0.6814, 0.4115, 0.9417, 0.4115, 0.9417, 0.4089, 0.9898, 0.4331, 0.6814, 0.4331, 0.9364, 0.4283, 0.9364, 0.4283, 0.6814, 0.4331, 0.6814, 0.4331, 0.9364, 0.4331, 0.9364, 0.4331, 0.6814, 0.4283, 0.6814, 0.4283, 0.9364, 0.4331, 0.9364, 0.4331, 0.6814, 0.4283, 0.6814, 0.4283, 0.9364, 0.4283, 0.9364, 0.4283, 0.6814, 0.4556, 0.9417, 0.4556, 0.9417, 0.453, 0.9898, 0.4115, 0.9417, 0.4115, 0.9364, 0.4057, 0.9364, 0.4057, 0.9417, 0.4331, 0.9417, 0.4331, 0.9417, 0.4499, 0.9417, 0.4499, 0.9417, 0.4331, 0.9364, 0.4331, 0.9364, 0.4499, 0.9364, 0.4499, 0.9364, 0.4331, 0.9417, 0.4331, 0.9364, 0.4499, 0.9364, 0.4499, 0.9417, 0.4283, 0.9417, 0.4283, 0.9417, 0.4115, 0.9417, 0.4115, 0.9417, 0.4283, 0.9417, 0.4283, 0.9364, 0.4115, 0.9364, 0.4115, 0.9417, 0.4331, 0.9364, 0.4331, 0.9417, 0.4499, 0.9417, 0.4499, 0.9364, 0.4057, 0.9364, 0.4057, 0.9417, 0.4057, 0.9417, 0.4057, 0.9364, 0.4556, 0.9364, 0.4556, 0.9417, 0.4556, 0.9417, 0.4556, 0.9364, 0.4499, 0.9364, 0.4499, 0.9364, 0.4556, 0.9364, 0.4556, 0.9364, 0.4499, 0.9364, 0.4499, 0.9417, 0.4556, 0.9417, 0.4556, 0.9364, 0.4057, 0.9417, 0.4057, 0.9417, 0.4083, 0.9898, 0.4115, 0.9364, 0.4115, 0.9417, 0.4057, 0.9417, 0.4057, 0.9364, 0.4115, 0.9364, 0.4115, 0.9364, 0.4057, 0.9364, 0.4057, 0.9364, 0.4499, 0.9417, 0.4499, 0.9364, 0.4556, 0.9364, 0.4556, 0.9417, 0.4283, 0.9417, 0.4331, 0.9417, 0.4304, 0.9898, 0.4115, 0.9417, 0.4057, 0.9417, 0.4083, 0.9898, 0.4089, 0.9898, 0.4331, 0.9417, 0.4331, 0.9417, 0.4309, 0.9898, 0.4304, 0.9898, 0.4556, 0.9417, 0.4499, 0.9417, 0.4525, 0.9898, 0.453, 0.9898, 0.4331, 0.9417, 0.4283, 0.9417, 0.4304, 0.9898, 0.4309, 0.9898, 0.4499, 0.9417, 0.4499, 0.9417, 0.4525, 0.9898, 0.4057, 0.9417, 0.4115, 0.9417, 0.4089, 0.9898, 0.4083, 0.9898, 0.4283, 0.9417, 0.4283, 0.9417, 0.4304, 0.9898, 0.4499, 0.9417, 0.4556, 0.9417, 0.453, 0.9898, 0.4525, 0.9898, 0.03879, 0.4288, 0.03854, 0.4388, 0.03751, 0.4698, 0.03852, 0.4611, 0.3134, 0.05038, 0.3515, 0.08287, 0.3529, 0.1186, 0.3078, 0.1099, 0.3543, 0.1539, 0.356, 0.1975, 0.3092, 0.1714, 0.3069, 0.1488, 0.06827, 0.6067, 0.06509, 0.6748, 0.06615, 0.5081, 0.07434, 0.4502, 0.3113, 0.09634, 0.3521, 0.09861, 0.3512, 0.07473, 0.3078, 0.05391, 0.06509, 0.6748, 0.07133, 0.5713, 0.06993, 0.4589, 0.06615, 0.5081, 0.6605, 0.07014, 0.6197, 0.09359, 0.6145, 0.06846, 0.6538, 0.03782, 0.7017, 0.043, 0.6916, 0.01113, 0.6733, 0.02685, 0.6802, 0.06301, 0.3069, 0.1488, 0.3092, 0.1714, 0.2972, 0.1641, 0.2983, 0.1425, 0.3143, 0.149, 0.3159, 0.1804, 0.3567, 0.2167, 0.3542, 0.1529, 0.6733, 0.02685, 0.6723, 0.02289, 0.6538, 0.03782, 0.6549, 0.04216, 0.6916, 0.01113, 0.6909, 0.008397, 0.6723, 0.02289, 0.6733, 0.02685, 0.6784, 0.05593, 0.6723, 0.02289, 0.6909, 0.008397, 0.7004, 0.03822, 0.7004, 0.03822, 0.6909, 0.008397, 0.6916, 0.01113, 0.7017, 0.043, 0.6802, 0.06301, 0.6733, 0.02685, 0.6549, 0.04216, 0.6626, 0.07789, 0.6605, 0.07014, 0.6538, 0.03782, 0.6723, 0.02289, 0.6784, 0.05593, 0.708, 0.1785, 0.6926, 0.1213, 0.6773, 0.1348, 0.69, 0.1878, 0.6872, 0.177, 0.6743, 0.1237, 0.6884, 0.1053, 0.7028, 0.1617, 0.3332, 0.2464, 0.3312, 0.2786, 0.3486, 0.2837, 0.3495, 0.2671, 0.2976, 0.2653, 0.2959, 0.2786, 0.3023, 0.28, 0.308, 0.2474, 0.3379, 0.2671, 0.3304, 0.283, 0.3137, 0.2816, 0.3118, 0.2545, 0.3495, 0.2671, 0.3486, 0.2837, 0.3304, 0.283, 0.3379, 0.2671, 0.3118, 0.2545, 0.3137, 0.2816, 0.2959, 0.2786, 0.2976, 0.2653, 0.308, 0.2474, 0.3023, 0.28, 0.3312, 0.2786, 0.3332, 0.2464, 0.3256, 0.3036, 0.3263, 0.3056, 0.3376, 0.3095, 0.3435, 0.3047, 0.3159, 0.1804, 0.3101, 0.2123, 0.3452, 0.2267, 0.3567, 0.2167, 0.3092, 0.1714, 0.3136, 0.2123, 0.299, 0.2128, 0.2972, 0.1641, 0.3572, 0.2273, 0.356, 0.226, 0.3462, 0.2089, 0.356, 0.1975, 0.356, 0.1975, 0.3462, 0.2089, 0.3136, 0.2123, 0.3092, 0.1714, 0.3567, 0.2167, 0.3452, 0.2267, 0.356, 0.226, 0.3572, 0.2273, 0.3101, 0.2123, 0.308, 0.2474, 0.3332, 0.2464, 0.3452, 0.2267, 0.3136, 0.2123, 0.3118, 0.2545, 0.2976, 0.2653, 0.299, 0.2128, 0.356, 0.226, 0.3495, 0.2671, 0.3379, 0.2671, 0.3462, 0.2089, 0.3462, 0.2089, 0.3379, 0.2671, 0.3118, 0.2545, 0.3136, 0.2123, 0.3452, 0.2267, 0.3332, 0.2464, 0.3495, 0.2671, 0.356, 0.226, 0.2981, 0.2996, 0.3009, 0.3058, 0.312, 0.3039, 0.3096, 0.3016, 0.3317, 0.3015, 0.3297, 0.3043, 0.3158, 0.3028, 0.3137, 0.2994, 0.3435, 0.3047, 0.3376, 0.3095, 0.3297, 0.3043, 0.3317, 0.3015, 0.3137, 0.2994, 0.3158, 0.3028, 0.3009, 0.3058, 0.2981, 0.2996, 0.3096, 0.3016, 0.312, 0.3039, 0.3263, 0.3056, 0.3256, 0.3036, 0.6915, 0.2516, 0.6872, 0.177, 0.7028, 0.1617, 0.7152, 0.2181, 0.7199, 0.2356, 0.708, 0.1785, 0.69, 0.1878, 0.6969, 0.2565, 0.7485, 0.2077, 0.7236, 0.1481, 0.7274, 0.1622, 0.7531, 0.2123, 0.7152, 0.2181, 0.7028, 0.1617, 0.7236, 0.1481, 0.7485, 0.2077, 0.7531, 0.2123, 0.7274, 0.1622, 0.708, 0.1785, 0.7199, 0.2356, 0.6969, 0.2565, 0.69, 0.1878, 0.6872, 0.177, 0.6915, 0.2516, 0.7236, 0.1481, 0.7026, 0.09274, 0.7058, 0.1048, 0.7274, 0.1622, 0.7028, 0.1617, 0.6884, 0.1053, 0.7026, 0.09274, 0.7236, 0.1481, 0.7274, 0.1622, 0.7058, 0.1048, 0.6926, 0.1213, 0.708, 0.1785, 0.69, 0.1878, 0.6773, 0.1348, 0.6743, 0.1237, 0.6872, 0.177, 0.6197, 0.09359, 0.5836, 0.1288, 0.5702, 0.1052, 0.6145, 0.06846, 0.6773, 0.1348, 0.6251, 0.1243, 0.624, 0.12, 0.6743, 0.1237, 0.6538, 0.03782, 0.6145, 0.06846, 0.6153, 0.07166, 0.6549, 0.04216, 0.6626, 0.07789, 0.6211, 0.09875, 0.6251, 0.1243, 0.6773, 0.1348, 0.596, 0.1421, 0.5717, 0.1593, 0.5713, 0.1578, 0.5949, 0.1379, 0.6211, 0.09875, 0.5848, 0.1333, 0.596, 0.1421, 0.6251, 0.1243, 0.6145, 0.06846, 0.5702, 0.1052, 0.5705, 0.1063, 0.6153, 0.07166, 0.6251, 0.1243, 0.596, 0.1421, 0.5949, 0.1379, 0.624, 0.12, 0.03738, 0.4424, 0.03968, 0.4438, 0.03905, 0.4271, 0.03877, 0.4183, 0.3521, 0.09861, 0.3113, 0.09634, 0.3143, 0.149, 0.3542, 0.1529, 0.3046, 0.1357, 0.3078, 0.1099, 0.3069, 0.1488, 0.2983, 0.1425, 0.3023, 0.28, 0.3096, 0.3016, 0.3256, 0.3036, 0.3312, 0.2786, 0.3137, 0.2816, 0.3137, 0.2994, 0.2981, 0.2996, 0.2959, 0.2786, 0.3486, 0.2837, 0.3435, 0.3047, 0.3317, 0.3015, 0.3304, 0.283, 0.3304, 0.283, 0.3317, 0.3015, 0.3137, 0.2994, 0.3137, 0.2816, 0.2959, 0.2786, 0.2981, 0.2996, 0.3096, 0.3016, 0.3023, 0.28, 0.3312, 0.2786, 0.3256, 0.3036, 0.3435, 0.3047, 0.3486, 0.2837, 0.6153, 0.07166, 0.5705, 0.1063, 0.5848, 0.1333, 0.6211, 0.09875, 0.5705, 0.1063, 0.5549, 0.1187, 0.5609, 0.1352, 0.5848, 0.1333, 0.6549, 0.04216, 0.6153, 0.07166, 0.6211, 0.09875, 0.6626, 0.07789, 0.624, 0.12, 0.5949, 0.1379, 0.5836, 0.1288, 0.6197, 0.09359, 0.6743, 0.1237, 0.6605, 0.07014, 0.6784, 0.05593, 0.6884, 0.1053, 0.6926, 0.1213, 0.6802, 0.06301, 0.6626, 0.07789, 0.6773, 0.1348, 0.7026, 0.09274, 0.7004, 0.03822, 0.7017, 0.043, 0.7058, 0.1048, 0.6884, 0.1053, 0.6784, 0.05593, 0.7004, 0.03822, 0.7026, 0.09274, 0.7058, 0.1048, 0.7017, 0.043, 0.6802, 0.06301, 0.6926, 0.1213, 0.6743, 0.1237, 0.624, 0.12, 0.6197, 0.09359, 0.6605, 0.07014, 0.5609, 0.1352, 0.5549, 0.1187, 0.5549, 0.1187, 0.5607, 0.1345, 0.5717, 0.1593, 0.5609, 0.1352, 0.5607, 0.1345, 0.5713, 0.1578, 0.5836, 0.1288, 0.5607, 0.1345, 0.5549, 0.1187, 0.5702, 0.1052, 0.5949, 0.1379, 0.5713, 0.1578, 0.5607, 0.1345, 0.5836, 0.1288, 0.5848, 0.1333, 0.5609, 0.1352, 0.5717, 0.1593, 0.596, 0.1421, 0.5702, 0.1052, 0.5549, 0.1187, 0.5549, 0.1187, 0.5705, 0.1063, 0.308, 0.2474, 0.3101, 0.2123, 0.299, 0.2128, 0.2976, 0.2653, 0.08811, 0.3852, 0.08379, 0.3537, 0.09035, 0.3345, 0.1024, 0.3459, 0.1024, 0.4476, 0.07722, 0.37, 0.03738, 0.4424, 0.03877, 0.4183, 0.07526, 0.3484, 0.3505, 0.05644, 0.3502, 0.04948, 0.3176, 0.02895, 0.07434, 0.4502, 0.04024, 0.5329, 0.03738, 0.4424, 0.07722, 0.37, 0.08105, 0.3447, 0.08683, 0.3407, 0.09035, 0.3345, 0.08379, 0.3537, 0.5969, 0.9358, 0.5881, 0.6122, 0.605, 0.61, 0.6186, 0.9466, 0.07909, 0.3534, 0.08935, 0.3409, 0.08683, 0.3407, 0.08105, 0.3447, 0.3176, 0.02895, 0.3182, 0.01355, 0.3052, 0.02973, 0.5843, 0.6162, 0.5811, 0.6068, 0.5853, 0.5944, 0.5881, 0.6122, 0.5881, 0.6122, 0.5853, 0.5944, 0.6066, 0.5833, 0.605, 0.61, 0.5947, 0.9415, 0.5866, 0.6213, 0.5843, 0.6162, 0.5901, 0.9412, 0.5901, 0.9412, 0.5843, 0.6162, 0.5881, 0.6122, 0.5969, 0.9358, 0.6164, 0.9844, 0.6043, 0.6231, 0.5866, 0.6213, 0.5947, 0.9415, 0.3305, 0.02512, 0.3501, 0.04799, 0.3505, 0.05741, 0.6663, 0.9449, 0.7094, 0.5566, 0.7459, 0.5776, 0.6639, 0.9446, 0.6639, 0.9446, 0.7459, 0.5776, 0.7377, 0.5864, 0.6889, 0.9784, 0.06615, 0.5081, 0.03848, 0.5333, 0.04024, 0.5329, 0.07434, 0.4502, 0.06867, 0.3948, 0.03879, 0.4288, 0.03852, 0.4611, 0.06993, 0.4589, 0.06993, 0.4589, 0.03852, 0.4611, 0.03848, 0.5333, 0.06615, 0.5081, 0.07526, 0.3484, 0.03877, 0.4183, 0.03879, 0.4288, 0.06867, 0.3948, 0.7235, 0.5799, 0.714, 0.5415, 0.6955, 0.5355, 0.7185, 0.5738, 0.7063, 0.5546, 0.6989, 0.5347, 0.7116, 0.5378, 0.7094, 0.5566, 0.6889, 0.9784, 0.7377, 0.5864, 0.7235, 0.5799, 0.6968, 0.9863, 0.694, 0.9801, 0.7185, 0.5738, 0.7063, 0.5546, 0.6857, 0.9638, 0.6857, 0.9638, 0.7063, 0.5546, 0.7094, 0.5566, 0.6663, 0.9449, 0.6968, 0.9863, 0.7235, 0.5799, 0.7185, 0.5738, 0.694, 0.9801, 0.7396, 0.5516, 0.6996, 0.3875, 0.6967, 0.3899, 0.714, 0.5415, 0.7116, 0.5378, 0.7103, 0.3796, 0.7088, 0.3839, 0.7444, 0.5526, 0.7459, 0.5776, 0.7444, 0.5526, 0.7396, 0.5516, 0.7377, 0.5864, 0.7094, 0.5566, 0.7116, 0.5378, 0.7444, 0.5526, 0.7459, 0.5776, 0.7377, 0.5864, 0.7396, 0.5516, 0.714, 0.5415, 0.7235, 0.5799, 0.7185, 0.5738, 0.6955, 0.5355, 0.6989, 0.5347, 0.7063, 0.5546, 0.6967, 0.3899, 0.6931, 0.3851, 0.6874, 0.3757, 0.6966, 0.3864, 0.697, 0.3785, 0.688, 0.3703, 0.7049, 0.3742, 0.7103, 0.3796, 0.6955, 0.5355, 0.6966, 0.3864, 0.697, 0.3785, 0.6989, 0.5347, 0.6989, 0.5347, 0.697, 0.3785, 0.7103, 0.3796, 0.7116, 0.5378, 0.714, 0.5415, 0.6967, 0.3899, 0.6966, 0.3864, 0.6955, 0.5355, 0.7444, 0.5526, 0.7088, 0.3839, 0.6996, 0.3875, 0.7396, 0.5516, 0.6043, 0.6231, 0.6039, 0.6289, 0.5847, 0.6242, 0.5866, 0.6213, 0.5866, 0.6213, 0.5847, 0.6242, 0.5811, 0.6068, 0.5843, 0.6162, 0.6913, 0.04687, 0.698, 0.02215, 0.6914, 0.01688, 0.6809, 0.04643, 0.6845, 0.08999, 0.6919, 0.03577, 0.7132, 0.03179, 0.7111, 0.06793, 0.6919, 0.03577, 0.6771, 0.07477, 0.6809, 0.04643, 0.6942, 0.01655, 0.607, 0.5768, 0.6099, 0.5264, 0.589, 0.5243, 0.5824, 0.5689, 0.5824, 0.5689, 0.589, 0.5243, 0.5786, 0.5239, 0.5748, 0.5522, 0.5847, 0.6242, 0.5824, 0.5689, 0.5748, 0.5522, 0.5811, 0.6068, 0.6039, 0.6289, 0.607, 0.5768, 0.5824, 0.5689, 0.5847, 0.6242, 0.5811, 0.6068, 0.5748, 0.5522, 0.5822, 0.5674, 0.5853, 0.5944, 0.6876, 0.1169, 0.6845, 0.08999, 0.7111, 0.06793, 0.7089, 0.1058, 0.6771, 0.07477, 0.6919, 0.03577, 0.6845, 0.08999, 0.6914, 0.01688, 0.698, 0.02215, 0.714, 0.01834, 0.7146, 0.008301, 0.7122, 0.04893, 0.714, 0.01834, 0.698, 0.02215, 0.6913, 0.04687, 0.6942, 0.01655, 0.6914, 0.01688, 0.7146, 0.008301, 0.7144, 0.01116, 0.6919, 0.03577, 0.6942, 0.01655, 0.7144, 0.01116, 0.7132, 0.03179, 0.7026, 0.3817, 0.6982, 0.3854, 0.6701, 0.3963, 0.6931, 0.3851, 0.7049, 0.3742, 0.6937, 0.3695, 0.7033, 0.3747, 0.7077, 0.3784, 0.7088, 0.3839, 0.7077, 0.3784, 0.7026, 0.3817, 0.6996, 0.3875, 0.7103, 0.3796, 0.7049, 0.3742, 0.7077, 0.3784, 0.7088, 0.3839, 0.6996, 0.3875, 0.7026, 0.3817, 0.6931, 0.3851, 0.6967, 0.3899, 0.6966, 0.3864, 0.6874, 0.3757, 0.688, 0.3703, 0.697, 0.3785, 0.6701, 0.3963, 0.6528, 0.3652, 0.6475, 0.3649, 0.6603, 0.3949, 0.6617, 0.3811, 0.6528, 0.361, 0.674, 0.3529, 0.6937, 0.3695, 0.6874, 0.3757, 0.6603, 0.3949, 0.6617, 0.3811, 0.688, 0.3703, 0.688, 0.3703, 0.6617, 0.3811, 0.6937, 0.3695, 0.7049, 0.3742, 0.6931, 0.3851, 0.6701, 0.3963, 0.6603, 0.3949, 0.6874, 0.3757, 0.7077, 0.3784, 0.7033, 0.3747, 0.6982, 0.3854, 0.7026, 0.3817, 0.674, 0.3529, 0.6528, 0.361, 0.6475, 0.3649, 0.6528, 0.3652, 0.6779, 0.3548, 0.674, 0.3529, 0.6528, 0.3652, 0.6716, 0.3607, 0.7033, 0.3747, 0.6779, 0.3548, 0.6716, 0.3607, 0.6982, 0.3854, 0.6937, 0.3695, 0.674, 0.3529, 0.6779, 0.3548, 0.7033, 0.3747, 0.6982, 0.3854, 0.6716, 0.3607, 0.6528, 0.3652, 0.6701, 0.3963, 0.6603, 0.3949, 0.6475, 0.3649, 0.6528, 0.361, 0.6617, 0.3811, 0.6914, 0.01688, 0.6942, 0.01655, 0.6809, 0.04643, 0.3159, 0.1804, 0.3143, 0.149, 0.2983, 0.1425, 0.2972, 0.1641, 0.3101, 0.2123, 0.3159, 0.1804, 0.2972, 0.1641, 0.299, 0.2128, 0.03852, 0.4611, 0.03751, 0.4698, 0.0392, 0.5103, 0.03848, 0.5333, 0.03877, 0.4183, 0.03905, 0.4271, 0.03854, 0.4388, 0.03879, 0.4288, 0.3113, 0.09634, 0.3046, 0.1357, 0.2983, 0.1425, 0.3143, 0.149, 0.04024, 0.5329, 0.03985, 0.5119, 0.03968, 0.4438, 0.03738, 0.4424, 0.03848, 0.5333, 0.0392, 0.5103, 0.03985, 0.5119, 0.04024, 0.5329, 0.3078, 0.1099, 0.3529, 0.1186, 0.3543, 0.1539, 0.3069, 0.1488, 0.316, 0.01994, 0.3305, 0.02512, 0.3505, 0.05741, 0.3515, 0.08287, 0.3134, 0.05038, 0.1024, 0.4516, 0.1024, 0.3876, 0.08935, 0.3409, 0.07909, 0.3534, 0.07815, 0.394, 0.3052, 0.02973, 0.3182, 0.01355, 0.3207, 0.01016, 0.3131, 0.01186, 0.3131, 0.01186, 0.3207, 0.01016, 0.3244, 0.01343, 0.316, 0.01994, 0.3078, 0.05391, 0.3512, 0.07473, 0.3505, 0.05644, 0.3176, 0.02895, 0.3052, 0.02973, 0.316, 0.01994, 0.3244, 0.01343, 0.3305, 0.02512])
me_cube_004.materials.append(mat_material)
me_cube_004.use_remesh_preserve_volume = False
me_cube_004.use_remesh_preserve_attributes = False
me_cube_004.use_mirror_vertex_groups = False
me_cube_004.update()

# ---- objects
ob_cube_006 = bpy.data.objects.new('Cube.006', me_cube_004)
ob_lamp = bpy.data.objects.new('Lamp', light_lamp)

# ---- transforms, parenting, visibility, modifiers, constraints
ob_cube_006.location = (0.0, 0.0, 0.0)
ob_cube_006.lock_rotations_4d = False
ob_cube_006.empty_display_type = 'ARROWS'
ob_cube_006.lineart.crease_threshold = 0.0
ob_lamp.location = (4.076, 1.005, 5.904)
ob_lamp.rotation_euler = (0.6503, 0.05522, 1.866)
ob_lamp.lock_rotations_4d = False
ob_lamp.empty_display_type = 'ARROWS'
ob_lamp.color = (0.0, 0.0, 0.0, 0.0)
ob_lamp.lineart.crease_threshold = 0.0

# ---- collection membership
col_collection_1.objects.link(ob_cube_006)
col_collection_1.objects.link(ob_lamp)

# ---- scene / render settings (as saved in the file)
scene.frame_start = 1; scene.frame_end = 250; scene.frame_set(59)
scene.render.engine = 'BLENDER_EEVEE_NEXT'
scene.render.resolution_percentage = 50
scene.render.dither_intensity = 0.0
scene.cycles.use_denoising = False
scene.cycles.samples = 128
scene.cycles.sampling_pattern = 'TABULATED_SOBOL'
scene.cycles.use_adaptive_sampling = False
scene.cycles.use_light_tree = False
scene.cycles.blur_glossy = 0.0
scene.cycles.sample_clamp_indirect = 0.0
scene.view_settings.view_transform = 'Standard'
bpy.context.view_layer.update()

# ---- added for rendering (the .blend has no active camera): camera
cam_auto = bpy.data.cameras.new('AutoCamera')
cam_auto.lens = 50.0
cam_auto.sensor_width = 36.0
cam_auto.clip_end = 1000.0
ob_auto_camera = bpy.data.objects.new('AutoCamera', cam_auto)
scene.collection.objects.link(ob_auto_camera)
ob_auto_camera.location = (7.36039, -9.56328, 9.03802)
ob_auto_camera.rotation_euler = (1.09748, -7.21219e-08, 0.694738)
scene.camera = ob_auto_camera
bpy.context.view_layer.update()
